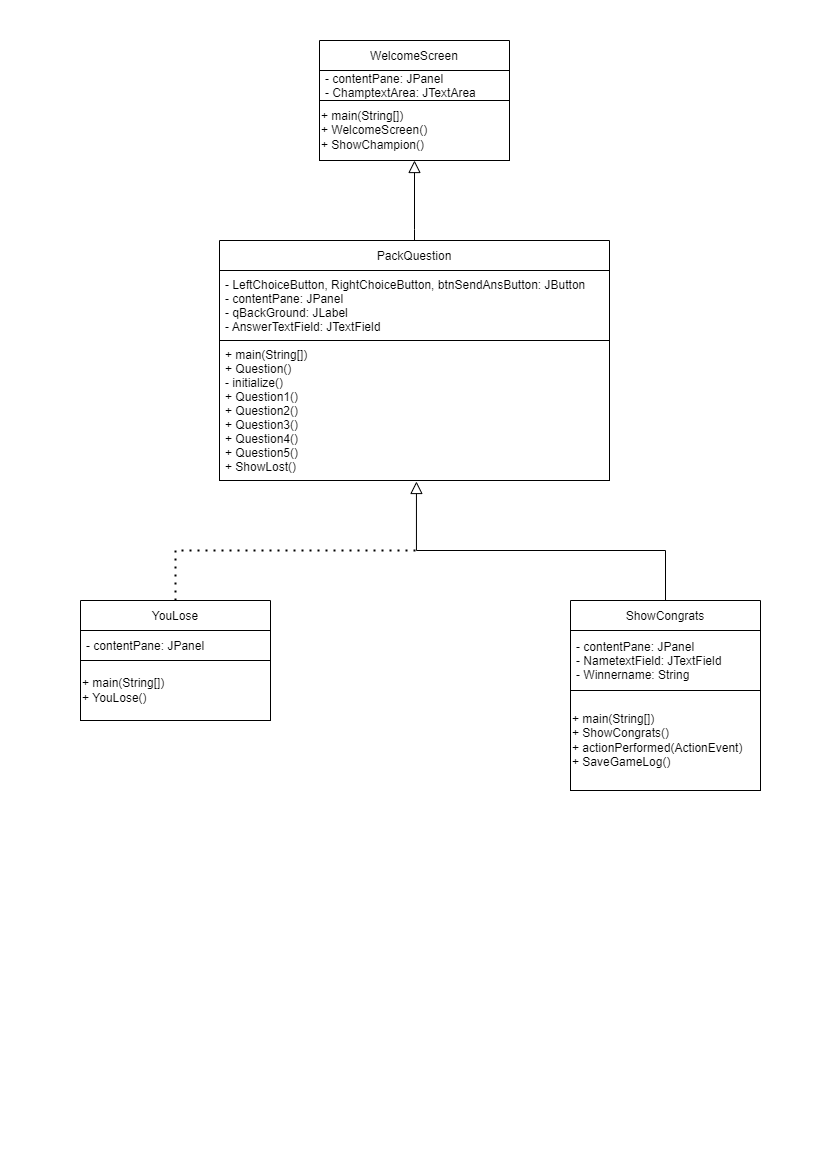

The diagram above was exported from draw.io. Its source (the exported page's mxGraphModel, read from the mxfile embedded in the PNG):
<mxGraphModel dx="1422" dy="697" grid="1" gridSize="10" guides="1" tooltips="1" connect="1" arrows="1" fold="1" page="1" pageScale="1" pageWidth="827" pageHeight="1169" math="0" shadow="0">
  <root>
    <mxCell id="0" />
    <mxCell id="1" parent="0" />
    <mxCell id="1QjWRydefrnpmO3R7lV2-5" value="ShowCongrats" style="swimlane;fontStyle=0;childLayout=stackLayout;horizontal=1;startSize=30;horizontalStack=0;resizeParent=1;resizeParentMax=0;resizeLast=0;collapsible=1;marginBottom=0;" parent="1" vertex="1">
      <mxGeometry x="570" y="600" width="190" height="190" as="geometry">
        <mxRectangle x="180" y="280" width="110" height="30" as="alternateBounds" />
      </mxGeometry>
    </mxCell>
    <mxCell id="1QjWRydefrnpmO3R7lV2-6" value="- contentPane: JPanel&#10;- NametextField: JTextField&#10;- Winnername: String" style="text;strokeColor=default;fillColor=default;align=left;verticalAlign=middle;spacingLeft=4;spacingRight=4;overflow=hidden;points=[[0,0.5],[1,0.5]];portConstraint=eastwest;rotatable=0;" parent="1QjWRydefrnpmO3R7lV2-5" vertex="1">
      <mxGeometry y="30" width="190" height="60" as="geometry" />
    </mxCell>
    <mxCell id="JBYt1F7_jyEAdLOaDay5-2" value="+ main(String[])&lt;br&gt;+&amp;nbsp;ShowCongrats()&lt;br&gt;+&amp;nbsp;actionPerformed(ActionEvent)&lt;br&gt;+&amp;nbsp;SaveGameLog()" style="whiteSpace=wrap;html=1;strokeColor=default;align=left;" parent="1QjWRydefrnpmO3R7lV2-5" vertex="1">
      <mxGeometry y="90" width="190" height="100" as="geometry" />
    </mxCell>
    <mxCell id="JBYt1F7_jyEAdLOaDay5-4" value="YouLose" style="swimlane;fontStyle=0;childLayout=stackLayout;horizontal=1;startSize=30;horizontalStack=0;resizeParent=1;resizeParentMax=0;resizeLast=0;collapsible=1;marginBottom=0;" parent="1" vertex="1">
      <mxGeometry x="80" y="600" width="190" height="120" as="geometry">
        <mxRectangle x="180" y="280" width="110" height="30" as="alternateBounds" />
      </mxGeometry>
    </mxCell>
    <mxCell id="JBYt1F7_jyEAdLOaDay5-5" value="- contentPane: JPanel" style="text;strokeColor=default;fillColor=default;align=left;verticalAlign=middle;spacingLeft=4;spacingRight=4;overflow=hidden;points=[[0,0.5],[1,0.5]];portConstraint=eastwest;rotatable=0;" parent="JBYt1F7_jyEAdLOaDay5-4" vertex="1">
      <mxGeometry y="30" width="190" height="30" as="geometry" />
    </mxCell>
    <mxCell id="JBYt1F7_jyEAdLOaDay5-6" value="+ main(String[])&lt;br&gt;+ YouLose()" style="whiteSpace=wrap;html=1;strokeColor=default;align=left;" parent="JBYt1F7_jyEAdLOaDay5-4" vertex="1">
      <mxGeometry y="60" width="190" height="60" as="geometry" />
    </mxCell>
    <mxCell id="8pZmHOizrTndBN_iwKkf-1" value="WelcomeScreen" style="swimlane;fontStyle=0;childLayout=stackLayout;horizontal=1;startSize=30;horizontalStack=0;resizeParent=1;resizeParentMax=0;resizeLast=0;collapsible=1;marginBottom=0;align=center;" parent="1" vertex="1">
      <mxGeometry x="319" y="40" width="190" height="120" as="geometry">
        <mxRectangle x="180" y="280" width="110" height="30" as="alternateBounds" />
      </mxGeometry>
    </mxCell>
    <mxCell id="8pZmHOizrTndBN_iwKkf-2" value="- contentPane: JPanel&#10;- ChamptextArea: JTextArea" style="text;strokeColor=default;fillColor=default;align=left;verticalAlign=middle;spacingLeft=4;spacingRight=4;overflow=hidden;points=[[0,0.5],[1,0.5]];portConstraint=eastwest;rotatable=0;" parent="8pZmHOizrTndBN_iwKkf-1" vertex="1">
      <mxGeometry y="30" width="190" height="30" as="geometry" />
    </mxCell>
    <mxCell id="8pZmHOizrTndBN_iwKkf-3" value="+ main(String[])&lt;br&gt;&lt;div style=&quot;&quot;&gt;&lt;span&gt;+ &lt;/span&gt;&lt;span&gt;WelcomeScreen&lt;/span&gt;&lt;span&gt;()&lt;/span&gt;&lt;/div&gt;&lt;div style=&quot;&quot;&gt;&lt;span&gt;+&amp;nbsp;&lt;/span&gt;&lt;span&gt;ShowChampion()&lt;/span&gt;&lt;/div&gt;" style="whiteSpace=wrap;html=1;strokeColor=default;align=left;" parent="8pZmHOizrTndBN_iwKkf-1" vertex="1">
      <mxGeometry y="60" width="190" height="60" as="geometry" />
    </mxCell>
    <mxCell id="xigSLWo5j-c1xpT0aErQ-1" value="PackQuestion" style="swimlane;fontStyle=0;childLayout=stackLayout;horizontal=1;startSize=30;horizontalStack=0;resizeParent=1;resizeParentMax=0;resizeLast=0;collapsible=1;marginBottom=0;" parent="1" vertex="1">
      <mxGeometry x="219" y="240" width="390" height="240" as="geometry" />
    </mxCell>
    <mxCell id="xigSLWo5j-c1xpT0aErQ-2" value="- LeftChoiceButton, RightChoiceButton, btnSendAnsButton: JButton&#10;- contentPane: JPanel&#10;- qBackGround: JLabel&#10;- AnswerTextField: JTextField" style="text;strokeColor=default;fillColor=default;align=left;verticalAlign=middle;spacingLeft=4;spacingRight=4;overflow=hidden;points=[[0,0.5],[1,0.5]];portConstraint=eastwest;rotatable=0;" parent="xigSLWo5j-c1xpT0aErQ-1" vertex="1">
      <mxGeometry y="30" width="390" height="70" as="geometry" />
    </mxCell>
    <mxCell id="xigSLWo5j-c1xpT0aErQ-3" value="+ main(String[])&#10;+ Question()&#10;- initialize()&#10;+ Question1()&#10;+ Question2()&#10;+ Question3()&#10;+ Question4()&#10;+ Question5()&#10;+ ShowLost()" style="text;strokeColor=default;fillColor=default;align=left;verticalAlign=middle;spacingLeft=4;spacingRight=4;overflow=hidden;points=[[0,0.5],[1,0.5]];portConstraint=eastwest;rotatable=0;" parent="xigSLWo5j-c1xpT0aErQ-1" vertex="1">
      <mxGeometry y="100" width="390" height="140" as="geometry" />
    </mxCell>
    <mxCell id="xigSLWo5j-c1xpT0aErQ-9" value="" style="endArrow=block;endSize=10;endFill=0;shadow=0;strokeWidth=1;rounded=0;edgeStyle=elbowEdgeStyle;elbow=vertical;exitX=0.5;exitY=0;exitDx=0;exitDy=0;entryX=0.505;entryY=1.007;entryDx=0;entryDy=0;entryPerimeter=0;" parent="1" source="1QjWRydefrnpmO3R7lV2-5" target="xigSLWo5j-c1xpT0aErQ-3" edge="1">
      <mxGeometry width="160" relative="1" as="geometry">
        <mxPoint x="670" y="585" as="sourcePoint" />
        <mxPoint x="560" y="483" as="targetPoint" />
        <Array as="points">
          <mxPoint x="560" y="550" />
          <mxPoint x="520" y="542" />
        </Array>
      </mxGeometry>
    </mxCell>
    <mxCell id="xigSLWo5j-c1xpT0aErQ-10" value="" style="endArrow=none;dashed=1;html=1;dashPattern=1 3;strokeWidth=2;rounded=0;exitX=0.5;exitY=0;exitDx=0;exitDy=0;" parent="1" source="JBYt1F7_jyEAdLOaDay5-4" edge="1">
      <mxGeometry width="50" height="50" relative="1" as="geometry">
        <mxPoint x="390" y="560" as="sourcePoint" />
        <mxPoint x="420" y="550" as="targetPoint" />
        <Array as="points">
          <mxPoint x="175" y="550" />
        </Array>
      </mxGeometry>
    </mxCell>
    <mxCell id="xigSLWo5j-c1xpT0aErQ-11" value="" style="endArrow=block;endSize=10;endFill=0;shadow=0;strokeWidth=1;rounded=0;edgeStyle=elbowEdgeStyle;elbow=vertical;exitX=0.5;exitY=0;exitDx=0;exitDy=0;entryX=0.5;entryY=1;entryDx=0;entryDy=0;" parent="1" source="xigSLWo5j-c1xpT0aErQ-1" target="8pZmHOizrTndBN_iwKkf-3" edge="1">
      <mxGeometry width="160" relative="1" as="geometry">
        <mxPoint x="663.05" y="279.02" as="sourcePoint" />
        <mxPoint x="410" y="160" as="targetPoint" />
        <Array as="points">
          <mxPoint x="558.05" y="229.01999999999998" />
          <mxPoint x="518.05" y="221.01999999999998" />
        </Array>
      </mxGeometry>
    </mxCell>
  </root>
</mxGraphModel>